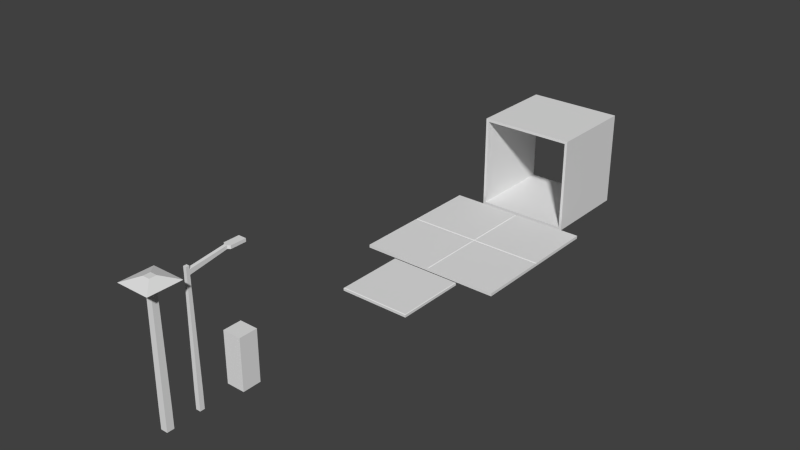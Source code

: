 # Source: Scale.blend  (saved by Blender 2.73.0; exported with 4.5.12 LTS)
import bpy
from mathutils import Matrix  # noqa: F401  (used for matrix-valued properties, if any)

bpy.ops.wm.read_factory_settings(use_empty=True)
scene = bpy.context.scene
scene.name = 'Scene'

# ---- collections
col_collection_1 = bpy.data.collections.new('Collection 1'); scene.collection.children.link(col_collection_1)

# ---- world
world_world = bpy.data.worlds.new('World'); scene.world = world_world
world_world.color = (0.05088, 0.05088, 0.05088)
world_world.use_sun_shadow = False
world_world.sun_shadow_jitter_overblur = 0.0
world_world.cycles.sampling_method = 'MANUAL'
world_world.cycles.sample_map_resolution = 256

# ---- meshes
me_outdoor_light_area = bpy.data.meshes.new('Outdoor_Light_Area')
me_outdoor_light_area.from_pydata([(-0.1143, -0.1143, 0.0), (-0.1143, 0.1143, 0.0), (0.1143, 0.1143, 0.0), (0.1143, -0.1143, 0.0), (-0.1143, -0.1143, 0.6096), (-0.1143, 0.1143, 0.6096), (0.1143, 0.1143, 0.6096), (0.1143, -0.1143, 0.6096), (-0.09507, -0.09507, 3.962), (-0.09507, 0.09507, 3.962), (0.09507, 0.09507, 3.962), (0.09507, -0.09507, 3.962), (-0.5359, -0.5359, 4.267), (-0.5359, 0.5359, 4.267), (0.5359, 0.5359, 4.267), (0.5359, -0.5359, 4.267), (-0.1143, -0.1143, 4.42), (-0.1143, 0.1143, 4.42), (0.1143, 0.1143, 4.42), (0.1143, -0.1143, 4.42)], [], [(4, 5, 1, 0), (5, 6, 2, 1), (6, 7, 3, 2), (7, 4, 0, 3), (0, 1, 2, 3), (4, 7, 11, 8), (8, 11, 15, 12), (7, 6, 10, 11), (6, 5, 9, 10), (5, 4, 8, 9), (12, 15, 19, 16), (11, 10, 14, 15), (10, 9, 13, 14), (9, 8, 12, 13), (19, 18, 17, 16), (15, 14, 18, 19), (14, 13, 17, 18), (13, 12, 16, 17)])
me_outdoor_light_area.use_remesh_preserve_volume = False
me_outdoor_light_area.use_remesh_preserve_attributes = False
me_outdoor_light_area.use_mirror_vertex_groups = False
me_outdoor_light_area.update()
me_outdoor_light_overhang = bpy.data.meshes.new('Outdoor_Light_Overhang')
me_outdoor_light_overhang.from_pydata([(-0.0762, -0.0762, 0.0), (-0.0762, 0.0762, 0.0), (0.0762, 0.0762, 0.0), (0.0762, -0.0762, 0.0), (-0.0762, -0.0762, 0.6096), (-0.0762, 0.0762, 0.6096), (0.0762, 0.0762, 0.6096), (0.0762, -0.0762, 0.6096), (-0.05135, -0.05135, 3.962), (-0.05135, 0.05135, 3.962), (0.05135, 0.05135, 3.962), (0.05135, -0.05135, 3.962), (-0.05135, -0.05135, 4.115), (-0.05135, 0.05135, 4.115), (0.05135, 0.05135, 4.115), (0.05135, -0.05135, 4.115), (-0.05135, -0.05135, 4.216), (-0.05135, 0.05135, 4.216), (0.05135, 0.05135, 4.216), (0.05135, -0.05135, 4.216), (-0.05135, 1.271, 4.166), (0.05135, 1.271, 4.166), (-0.05135, 1.271, 4.267), (0.05135, 1.271, 4.267), (-0.1276, 1.321, 4.166), (0.1276, 1.321, 4.166), (-0.1276, 1.321, 4.267), (0.1276, 1.321, 4.267), (-0.1276, 1.829, 4.166), (0.1276, 1.829, 4.166), (-0.1276, 1.829, 4.267), (0.1276, 1.829, 4.267)], [], [(4, 5, 1, 0), (5, 6, 2, 1), (6, 7, 3, 2), (7, 4, 0, 3), (0, 1, 2, 3), (4, 7, 11, 8), (8, 11, 15, 12), (7, 6, 10, 11), (6, 5, 9, 10), (5, 4, 8, 9), (12, 15, 19, 16), (11, 10, 14, 15), (9, 13, 22, 20), (9, 8, 12, 13), (19, 18, 17, 16), (15, 14, 18, 19), (14, 13, 17, 18), (13, 12, 16, 17), (20, 22, 26, 24), (14, 10, 21, 23), (13, 14, 23, 22), (10, 9, 20, 21), (24, 26, 30, 28), (23, 21, 25, 27), (22, 23, 27, 26), (21, 20, 24, 25), (29, 28, 30, 31), (27, 25, 29, 31), (26, 27, 31, 30), (25, 24, 28, 29)])
me_outdoor_light_overhang.use_remesh_preserve_volume = False
me_outdoor_light_overhang.use_remesh_preserve_attributes = False
me_outdoor_light_overhang.use_mirror_vertex_groups = False
me_outdoor_light_overhang.update()
me_large_hall_10x10x10ft = bpy.data.meshes.new('Large_Hall_10x10x10ft')
me_large_hall_10x10x10ft.from_pydata([(-0.3048, -0.3048, 0.0), (-0.3048, 0.3048, 0.0), (0.3048, 0.3048, 0.0), (0.3048, -0.3048, 0.0), (-0.3048, -0.3048, 0.6096), (-0.3048, 0.3048, 0.6096), (0.3048, 0.3048, 0.6096), (0.3048, -0.3048, 0.6096), (-0.3234, -0.3048, -0.0186), (-0.3234, 0.3048, -0.0186), (0.3234, 0.3048, -0.0186), (0.3234, -0.3048, -0.0186), (-0.3234, -0.3048, 0.6282), (-0.3234, 0.3048, 0.6282), (0.3234, 0.3048, 0.6282), (0.3234, -0.3048, 0.6282)], [], [(4, 5, 1, 0), (14, 10, 11, 15), (6, 7, 3, 2), (12, 8, 9, 13), (0, 1, 2, 3), (7, 6, 5, 4), (8, 11, 10, 9), (15, 12, 13, 14), (0, 3, 11, 8), (7, 4, 12, 15), (3, 7, 15, 11), (2, 1, 9, 10), (6, 2, 10, 14), (5, 6, 14, 13), (1, 5, 13, 9), (4, 0, 8, 12)])
me_large_hall_10x10x10ft.use_remesh_preserve_volume = False
me_large_hall_10x10x10ft.use_remesh_preserve_attributes = False
me_large_hall_10x10x10ft.use_mirror_vertex_groups = False
me_large_hall_10x10x10ft.update()
me_small_path_8x8ft = bpy.data.meshes.new('Small_Path_8x8ft')
me_small_path_8x8ft.from_pydata([(-1.219, -1.219, 0.0), (-1.219, 1.219, 0.0), (1.219, 1.219, 0.0), (1.219, -1.219, 0.0), (-1.219, -1.219, 0.08586), (-1.198, -1.198, 0.1016), (-1.219, 1.219, 0.08586), (-1.198, 1.198, 0.1016), (1.219, 1.219, 0.08586), (1.198, 1.198, 0.1016), (1.219, -1.219, 0.08586), (1.198, -1.198, 0.1016)], [], [(11, 9, 7, 5), (8, 10, 3, 2), (4, 6, 1, 0), (0, 1, 2, 3), (6, 8, 2, 1), (5, 7, 6, 4), (7, 9, 8, 6), (9, 11, 10, 8), (11, 5, 4, 10), (10, 4, 0, 3)])
me_small_path_8x8ft.use_remesh_preserve_volume = False
me_small_path_8x8ft.use_remesh_preserve_attributes = False
me_small_path_8x8ft.use_mirror_vertex_groups = False
me_small_path_8x8ft.update()
me_large_path_16x16ft = bpy.data.meshes.new('Large_Path_16x16ft')
me_large_path_16x16ft.from_pydata([(-2.438, -2.438, 0.0), (-2.438, 2.438, 0.0), (2.438, 2.438, 0.0), (2.438, -2.438, 0.0), (-2.438, -2.438, 0.1016), (-2.438, 2.438, 0.1016), (2.438, 2.438, 0.1016), (2.438, -2.438, 0.1016), (-2.438, 0.0, 0.08286), (-2.438, 0.0, 0.0), (2.438, 0.0, 0.08286), (2.438, 0.0, 0.0), (0.0, 2.438, 0.08286), (0.0, 2.438, 0.0), (0.0, -2.438, 0.08286), (0.0, -2.438, 0.0), (0.0, 0.0, 0.08286), (0.0, 0.0, 0.0), (-0.02092, 2.438, 0.0), (-0.02092, -2.438, 0.1016), (-0.02092, 0.0, 0.08286), (-0.02092, 2.438, 0.1016), (-0.02092, -2.438, 0.0), (-0.02092, 0.0, 0.0), (0.02092, 2.438, 0.1016), (0.02092, -2.438, 0.0), (0.02092, 0.0, 0.0), (0.02092, 2.438, 0.0), (0.02092, -2.438, 0.1016), (0.02092, 0.0, 0.08286), (-2.438, 0.02201, 0.1016), (2.438, 0.02201, 0.0), (-2.438, 0.02201, 0.0), (2.438, 0.02201, 0.1016), (0.0, 0.02201, 0.08286), (0.0, 0.02201, 0.0), (-0.02092, 0.02201, 0.0), (-0.02092, 0.02201, 0.1016), (0.02092, 0.02201, 0.1016), (0.02092, 0.02201, 0.0), (-2.438, -0.02201, 0.0), (2.438, -0.02201, 0.1016), (-2.438, -0.02201, 0.1016), (2.438, -0.02201, 0.0), (0.0, -0.02201, 0.0), (0.0, -0.02201, 0.08286), (-0.02092, -0.02201, 0.0), (-0.02092, -0.02201, 0.1016), (0.02092, -0.02201, 0.1016), (0.02092, -0.02201, 0.0)], [], [(30, 5, 1, 32), (24, 6, 2, 27), (41, 7, 3, 43), (19, 4, 0, 22), (39, 27, 2, 31), (37, 21, 5, 30), (47, 20, 8, 42), (49, 26, 11, 43), (33, 10, 11, 31), (42, 8, 9, 40), (46, 23, 17, 44), (48, 29, 16, 45), (38, 24, 12, 34), (36, 18, 13, 35), (28, 14, 15, 25), (21, 12, 13, 18), (5, 21, 18, 1), (32, 1, 18, 36), (40, 9, 23, 46), (45, 16, 20, 47), (34, 12, 21, 37), (14, 19, 22, 15), (7, 28, 25, 3), (33, 6, 24, 38), (41, 10, 29, 48), (44, 17, 26, 49), (35, 13, 27, 39), (12, 24, 27, 13), (17, 35, 39, 26), (10, 33, 38, 29), (16, 34, 37, 20), (9, 32, 36, 23), (23, 36, 35, 17), (29, 38, 34, 16), (6, 33, 31, 2), (20, 37, 30, 8), (26, 39, 31, 11), (8, 30, 32, 9), (15, 44, 49, 25), (7, 41, 48, 28), (14, 45, 47, 19), (0, 40, 46, 22), (28, 48, 45, 14), (22, 46, 44, 15), (4, 42, 40, 0), (25, 49, 43, 3), (19, 47, 42, 4), (10, 41, 43, 11)])
me_large_path_16x16ft.use_remesh_preserve_volume = False
me_large_path_16x16ft.use_remesh_preserve_attributes = False
me_large_path_16x16ft.use_mirror_vertex_groups = False
me_large_path_16x16ft.update()
me_char_5ft_6in = bpy.data.meshes.new('Char_5ft_6In')
me_char_5ft_6in.from_pydata([(-0.3048, -0.3048, 0.0), (-0.3048, 0.3048, 0.0), (0.3048, 0.3048, 0.0), (0.3048, -0.3048, 0.0), (-0.3048, -0.3048, 1.676), (-0.3048, 0.3048, 1.676), (0.3048, 0.3048, 1.676), (0.3048, -0.3048, 1.676)], [], [(4, 5, 1, 0), (5, 6, 2, 1), (6, 7, 3, 2), (7, 4, 0, 3), (0, 1, 2, 3), (7, 6, 5, 4)])
me_char_5ft_6in.use_remesh_preserve_volume = False
me_char_5ft_6in.use_remesh_preserve_attributes = False
me_char_5ft_6in.use_mirror_vertex_groups = False
me_char_5ft_6in.update()

# ---- objects
ob_outdoor_light_area = bpy.data.objects.new('Outdoor_Light_Area', me_outdoor_light_area)
ob_outdoor_light_overhang = bpy.data.objects.new('Outdoor_Light_Overhang', me_outdoor_light_overhang)
ob_large_hall_10x10x10ft = bpy.data.objects.new('Large_Hall_10x10x10ft', me_large_hall_10x10x10ft)
ob_small_path_8x8ft = bpy.data.objects.new('Small_Path_8x8ft', me_small_path_8x8ft)
ob_large_path_16x16ft = bpy.data.objects.new('Large_Path_16x16ft', me_large_path_16x16ft)
ob_char_5ft_6in = bpy.data.objects.new('Char_5ft_6In', me_char_5ft_6in)

# ---- transforms, parenting, visibility, modifiers, constraints
ob_outdoor_light_area.location = (0.0, -5.036, 0.0)
ob_outdoor_light_area.lineart.crease_threshold = 0.0
ob_outdoor_light_overhang.location = (0.0, -3.962, 0.0)
ob_outdoor_light_overhang.lineart.crease_threshold = 0.0
ob_large_hall_10x10x10ft.location = (0.0, 12.13, 0.0)
ob_large_hall_10x10x10ft.scale = (5.0, 5.0, 5.0)
ob_large_hall_10x10x10ft.lineart.crease_threshold = 0.0
ob_small_path_8x8ft.location = (0.0, 4.04, 0.0)
ob_small_path_8x8ft.lineart.crease_threshold = 0.0
ob_large_path_16x16ft.location = (0.0, 7.851, 0.0)
ob_large_path_16x16ft.lineart.crease_threshold = 0.0
ob_char_5ft_6in.location = (0.0, -2.438, 0.0)
ob_char_5ft_6in.lineart.crease_threshold = 0.0

# ---- collection membership
col_collection_1.objects.link(ob_outdoor_light_area)
col_collection_1.objects.link(ob_outdoor_light_overhang)
col_collection_1.objects.link(ob_large_hall_10x10x10ft)
col_collection_1.objects.link(ob_small_path_8x8ft)
col_collection_1.objects.link(ob_large_path_16x16ft)
col_collection_1.objects.link(ob_char_5ft_6in)

# ---- scene / render settings (as saved in the file)
scene.frame_start = 1; scene.frame_end = 250; scene.frame_set(1)
scene.render.engine = 'CYCLES'
scene.render.resolution_percentage = 50
scene.render.dither_intensity = 0.0
scene.cycles.use_denoising = False
scene.cycles.samples = 10
scene.cycles.sampling_pattern = 'TABULATED_SOBOL'
scene.cycles.light_sampling_threshold = 0.0
scene.cycles.use_adaptive_sampling = False
scene.cycles.use_light_tree = False
scene.cycles.blur_glossy = 0.0
scene.cycles.pixel_filter_type = 'GAUSSIAN'
scene.cycles.sample_clamp_indirect = 0.0
scene.view_settings.view_transform = 'Standard'
bpy.context.view_layer.update()

# ---- added for rendering (the .blend has no active camera and no usable light): camera, sun
cam_auto = bpy.data.cameras.new('AutoCamera')
cam_auto.lens = 50.0
cam_auto.sensor_width = 36.0
cam_auto.clip_end = 1000.0
ob_auto_camera = bpy.data.objects.new('AutoCamera', cam_auto)
scene.collection.objects.link(ob_auto_camera)
ob_auto_camera.location = (18.8215, -18.5446, 17.2205)
ob_auto_camera.rotation_euler = (1.09748, -7.21219e-08, 0.694738)
scene.camera = ob_auto_camera
light_auto_sun = bpy.data.lights.new('AutoSun', 'SUN')
light_auto_sun.energy = 3.0
light_auto_sun.angle = 0.0523599
ob_auto_sun = bpy.data.objects.new('AutoSun', light_auto_sun)
scene.collection.objects.link(ob_auto_sun)
ob_auto_sun.rotation_euler = (0.872665, 0.174533, 0.523599)
bpy.context.view_layer.update()
